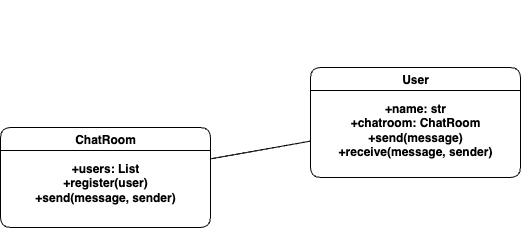

The diagram above was exported from draw.io. Its source (the exported page's mxGraphModel, read from the mxfile embedded in the PNG):
<mxGraphModel dx="1426" dy="760" grid="1" gridSize="10" guides="1" tooltips="1" connect="1" arrows="1" fold="1" page="1" pageScale="1" pageWidth="827" pageHeight="1169" math="0" shadow="0">
  <root>
    <mxCell id="0" />
    <mxCell id="1" parent="0" />
    <mxCell id="2" value="&lt;div&gt;&lt;br&gt;&lt;/div&gt;&lt;div&gt;&lt;br&gt;&lt;/div&gt;&lt;div&gt;&lt;br&gt;&lt;/div&gt;&lt;div&gt;&lt;br&gt;&lt;/div&gt;ChatRoom&lt;div&gt;&lt;br&gt;+users: List&lt;br&gt;+register(user)&lt;br&gt;+send(message, sender)&lt;/div&gt;" style="swimlane;rounded=1;whiteSpace=wrap;html=1;" parent="1" vertex="1">
      <mxGeometry x="90" y="240" width="210" height="100" as="geometry" />
    </mxCell>
    <mxCell id="3" value="&lt;div&gt;&lt;br&gt;&lt;/div&gt;&lt;div&gt;&lt;br&gt;&lt;/div&gt;&lt;div&gt;&lt;br&gt;&lt;/div&gt;&lt;div&gt;&lt;br&gt;&lt;/div&gt;&lt;div&gt;&lt;br&gt;&lt;/div&gt;User&lt;div&gt;&lt;br&gt;+name: str&lt;br&gt;+chatroom: ChatRoom&lt;br&gt;+send(message)&lt;br&gt;+receive(message, sender)&lt;/div&gt;" style="swimlane;rounded=1;whiteSpace=wrap;html=1;" parent="1" vertex="1">
      <mxGeometry x="400" y="180" width="210" height="110" as="geometry" />
    </mxCell>
    <mxCell id="4" style="endArrow=none;dashed=0;" parent="1" source="2" target="3" edge="1">
      <mxGeometry relative="1" as="geometry">
        <mxPoint x="290" y="110" as="targetPoint" />
      </mxGeometry>
    </mxCell>
    <mxCell id="5" style="endArrow=none;dashed=1;" parent="1" source="3" target="2" edge="1">
      <mxGeometry relative="1" as="geometry" />
    </mxCell>
  </root>
</mxGraphModel>